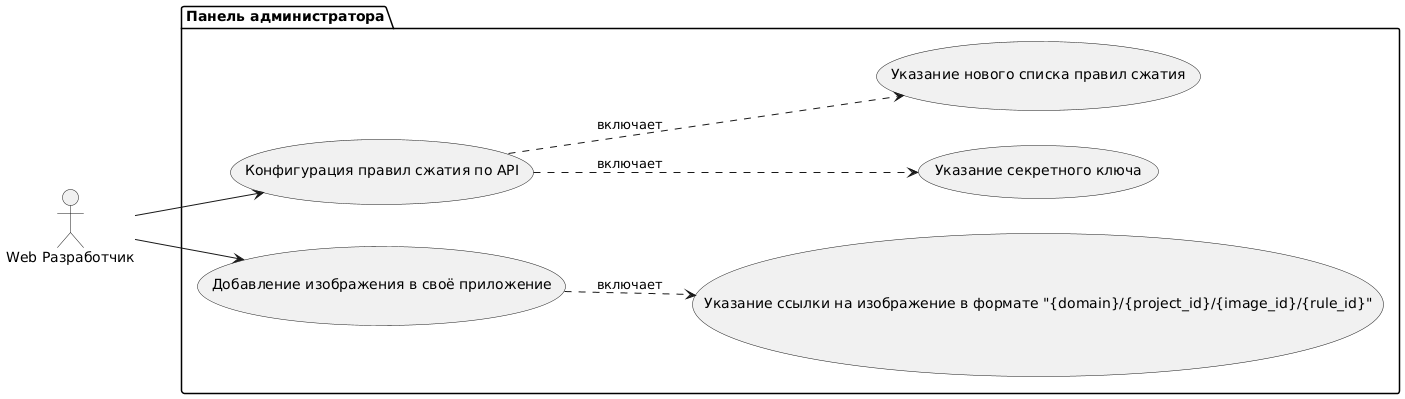

The diagram above was rendered by PlantUML. Its source (embedded in the PNG):
@startuml
left to right direction

actor "Web Разработчик" as act
package "Панель администратора" {
  usecase UC1 as "Конфигурация правил сжатия по API"
  usecase UC11 as "Указание нового списка правил сжатия"
  usecase UC12 as "Указание секретного ключа"
  usecase UC2 as "Добавление изображения в своё приложение"
  usecase UC21 as "Указание ссылки на изображение в формате "{domain}/{project_id}/{image_id}/{rule_id}""
}

act --> UC1
act --> UC2
UC1 ..> UC11: включает
UC1 ..> UC12: включает
UC2 ..> UC21: включает
@enduml